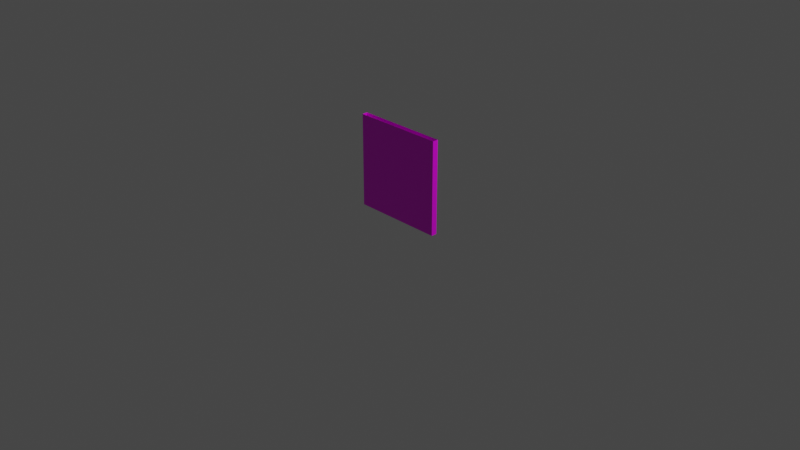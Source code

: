 # Source: door_bottom.blend  (saved by Blender 3.1.7; exported with 4.5.12 LTS)
import bpy
from mathutils import Matrix  # noqa: F401  (used for matrix-valued properties, if any)

bpy.ops.wm.read_factory_settings(use_empty=True)
scene = bpy.context.scene
scene.name = 'Scene'

# ---- collections
col_collection = bpy.data.collections.new('Collection'); scene.collection.children.link(col_collection)

# ---- images (referenced by path relative to the original .blend; pixels are not part of the script)
import os
ASSET_DIR = os.environ.get("B2B_ASSET_DIR", "")  # directory of the original .blend (textures are referenced by path, not embedded)
HERE = os.path.dirname(os.path.abspath(__file__))  # packed textures are extracted next to this script under _unpacked/

def load_image(name, relpath, width, height, colorspace="sRGB"):
    """Load a texture the original file referenced (path relative to the .blend, or extracted next to this script)."""
    p = next((c for c in (os.path.join(HERE, relpath), os.path.join(ASSET_DIR, relpath)) if relpath and os.path.exists(c)), "")
    if p:
        img = bpy.data.images.load(p, check_existing=True)
        img.name = name
    else:  # same state as the original file: an image datablock whose file is absent (Cycles renders it pink)
        img = bpy.data.images.new(name, width, height)
        img.source = "FILE"
        img.filepath = "//" + (relpath or name)
    img.colorspace_settings.name = colorspace
    return img
img_texture_atlas_png = load_image('texture_atlas.png', 'texture_atlas.png', 1024, 1024, 'sRGB')

# ---- materials (node trees are filled in below, after node groups)
mat_material = bpy.data.materials.new('Material')
mat_material.alpha_threshold = 0.0
mat_material.use_transparent_shadow = False
mat_material.line_color = (0.0, 0.0, 0.0, 1.0)

# ---- material node trees
mat_material.use_nodes = True; mat_material.node_tree.nodes.clear()
_N = mat_material.node_tree.nodes; _L = mat_material.node_tree.links
n0 = _N.new('ShaderNodeOutputMaterial'); n0.name = 'Material Output'; n0.location = (300, 300)
n1 = _N.new('ShaderNodeBsdfPrincipled'); n1.name = 'Principled BSDF'; n1.location = (10, 300)
n1.distribution = 'GGX'
n1.subsurface_method = 'RANDOM_WALK_SKIN'
n1.inputs[2].default_value = 0.4
n1.inputs[3].default_value = 1.45
n1.inputs[27].default_value = (0.0, 0.0, 0.0, 1.0)
n1.inputs[28].default_value = 1.0
n2 = _N.new('ShaderNodeTexImage'); n2.name = 'Image Texture'; n2.location = (-280, 270)
n2.image = img_texture_atlas_png
_L.new(n1.outputs[0], n0.inputs[0])
_L.new(n2.outputs[0], n1.inputs[0])
n0.is_active_output = True

# ---- world
world_world = bpy.data.worlds.new('World'); scene.world = world_world
world_world.use_nodes = True; world_world.node_tree.nodes.clear()
_N = world_world.node_tree.nodes; _L = world_world.node_tree.links
n0 = _N.new('ShaderNodeOutputWorld'); n0.name = 'World Output'; n0.location = (300, 300)
n1 = _N.new('ShaderNodeBackground'); n1.name = 'Background'; n1.location = (10, 300)
n1.inputs[0].default_value = (0.05088, 0.05088, 0.05088, 1.0)
_L.new(n1.outputs[0], n0.inputs[0])
n0.is_active_output = True
world_world.color = (0.05088, 0.05088, 0.05088)
world_world.use_sun_shadow = False
world_world.sun_shadow_jitter_overblur = 0.0

# ---- cameras
cam_camera = bpy.data.cameras.new('Camera')
cam_camera.clip_end = 100.0
cam_camera.ortho_scale = 7.314

# ---- lights
light_light = bpy.data.lights.new('Light', 'POINT')
light_light.transmission_factor = 0.0
light_light.energy = 1000.0
light_light.shadow_soft_size = 0.1
light_light.shadow_maximum_resolution = 0.006
light_light.use_absolute_resolution = True

# ---- meshes
me_cube = bpy.data.meshes.new('Cube')
me_cube.from_pydata([(1.0, 1.0, 1.0), (1.0, 1.0, -1.0), (-1.0, 1.0, 1.0), (-1.0, 1.0, -1.0)], [], [(3, 2, 0, 1)])
_uv = me_cube.uv_layers.new(name='UVMap')
_uv.uv.foreach_set('vector', [0.6287, 0.7545, 0.6287, 0.875, 0.7463, 0.875, 0.7463, 0.7545])
me_cube.materials.append(mat_material)
me_cube.use_remesh_preserve_volume = False
me_cube.use_remesh_preserve_attributes = False
me_cube.use_mirror_vertex_groups = False
me_cube.update()
me_cube_001 = bpy.data.meshes.new('Cube.001')
me_cube_001.from_pydata([(-1.0, 1.0, 1.0), (-1.0, 1.0, -1.0), (-1.0, -1.0, 1.0), (-1.0, -1.0, -1.0)], [], [(3, 2, 0, 1)])
_uv = me_cube_001.uv_layers.new(name='UVMap')
_uv.uv.foreach_set('vector', [0.7188, 0.7578, 0.7188, 0.8672, 0.6875, 0.8672, 0.6875, 0.7578])
me_cube_001.materials.append(mat_material)
me_cube_001.use_remesh_preserve_volume = False
me_cube_001.use_remesh_preserve_attributes = False
me_cube_001.use_mirror_vertex_groups = False
me_cube_001.update()
me_cube_003 = bpy.data.meshes.new('Cube.003')
me_cube_003.from_pydata([(1.0, 1.0, 1.0), (1.0, 1.0, -1.0), (1.0, -1.0, 1.0), (1.0, -1.0, -1.0)], [], [(1, 0, 2, 3)])
_uv = me_cube_003.uv_layers.new(name='UVMap')
_uv.uv.foreach_set('vector', [0.7188, 0.7578, 0.7188, 0.8672, 0.6875, 0.8672, 0.6875, 0.7578])
me_cube_003.materials.append(mat_material)
me_cube_003.use_remesh_preserve_volume = False
me_cube_003.use_remesh_preserve_attributes = False
me_cube_003.use_mirror_vertex_groups = False
me_cube_003.update()
me_cube_004 = bpy.data.meshes.new('Cube.004')
me_cube_004.from_pydata([(1.0, 1.0, -1.0), (1.0, -1.0, -1.0), (-1.0, 1.0, -1.0), (-1.0, -1.0, -1.0)], [], [(2, 0, 1, 3)])
_uv = me_cube_004.uv_layers.new(name='UVMap')
_uv.uv.foreach_set('vector', [0.6334, 0.805, 0.7416, 0.805, 0.7416, 0.8278, 0.6334, 0.8278])
me_cube_004.materials.append(mat_material)
me_cube_004.use_remesh_preserve_volume = False
me_cube_004.use_remesh_preserve_attributes = False
me_cube_004.use_mirror_vertex_groups = False
me_cube_004.update()
me_cube_005 = bpy.data.meshes.new('Cube.005')
me_cube_005.from_pydata([(1.0, -1.0, 1.0), (1.0, -1.0, -1.0), (-1.0, -1.0, 1.0), (-1.0, -1.0, -1.0)], [], [(1, 0, 2, 3)])
_uv = me_cube_005.uv_layers.new(name='UVMap')
_uv.uv.foreach_set('vector', [0.7464, 0.7546, 0.7464, 0.875, 0.6286, 0.875, 0.6286, 0.7546])
me_cube_005.materials.append(mat_material)
me_cube_005.use_remesh_preserve_volume = False
me_cube_005.use_remesh_preserve_attributes = False
me_cube_005.use_mirror_vertex_groups = False
me_cube_005.update()

# ---- objects
ob_back = bpy.data.objects.new('Back', me_cube)
ob_light = bpy.data.objects.new('Light', light_light)
ob_camera = bpy.data.objects.new('Camera', cam_camera)
ob_left = bpy.data.objects.new('Left', me_cube_001)
ob_right = bpy.data.objects.new('Right', me_cube_003)
ob_bottom = bpy.data.objects.new('Bottom', me_cube_004)
ob_front = bpy.data.objects.new('Front', me_cube_005)

# ---- transforms, parenting, visibility, modifiers, constraints
ob_back.location = (0.0, 0.0, 0.5)
ob_back.scale = (0.5, 0.03125, 0.5)
ob_back.lock_rotations_4d = False
ob_back.empty_display_type = 'ARROWS'
ob_back.lineart.crease_threshold = 0.0
ob_light.location = (4.076, 1.005, 5.904)
ob_light.rotation_euler = (0.6503, 0.05522, 1.866)
ob_light.lock_rotations_4d = False
ob_light.empty_display_type = 'ARROWS'
ob_light.color = (0.0, 0.0, 0.0, 0.0)
ob_light.lineart.crease_threshold = 0.0
ob_camera.location = (7.359, -6.926, 4.958)
ob_camera.rotation_euler = (1.109, 0.0, 0.8149)
ob_camera.lock_rotations_4d = False
ob_camera.empty_display_type = 'ARROWS'
ob_camera.color = (0.0, 0.0, 0.0, 0.0)
ob_camera.display_type = 'WIRE'
ob_camera.lineart.crease_threshold = 0.0
ob_left.location = (0.0, 0.0, 0.5)
ob_left.scale = (0.5, 0.03125, 0.5)
ob_left.lock_rotations_4d = False
ob_left.empty_display_type = 'ARROWS'
ob_left.lineart.crease_threshold = 0.0
ob_right.location = (0.0, 0.0, 0.5)
ob_right.scale = (0.5, 0.03125, 0.5)
ob_right.lock_rotations_4d = False
ob_right.empty_display_type = 'ARROWS'
ob_right.lineart.crease_threshold = 0.0
ob_bottom.location = (0.0, 0.0, 0.5)
ob_bottom.scale = (0.5, 0.03125, 0.5)
ob_bottom.lock_rotations_4d = False
ob_bottom.empty_display_type = 'ARROWS'
ob_bottom.lineart.crease_threshold = 0.0
ob_front.location = (0.0, 0.0, 0.5)
ob_front.scale = (0.5, 0.03125, 0.5)
ob_front.lock_rotations_4d = False
ob_front.empty_display_type = 'ARROWS'
ob_front.lineart.crease_threshold = 0.0

# ---- collection membership
col_collection.objects.link(ob_back)
col_collection.objects.link(ob_light)
col_collection.objects.link(ob_camera)
col_collection.objects.link(ob_left)
col_collection.objects.link(ob_right)
col_collection.objects.link(ob_bottom)
col_collection.objects.link(ob_front)

# ---- scene / render settings (as saved in the file)
scene.camera = ob_camera
scene.frame_start = 1; scene.frame_end = 250; scene.frame_set(98)
scene.render.engine = 'BLENDER_EEVEE_NEXT'
scene.cycles.sampling_pattern = 'TABULATED_SOBOL'
scene.cycles.use_light_tree = False
scene.view_settings.view_transform = 'Filmic'
bpy.context.view_layer.update()
